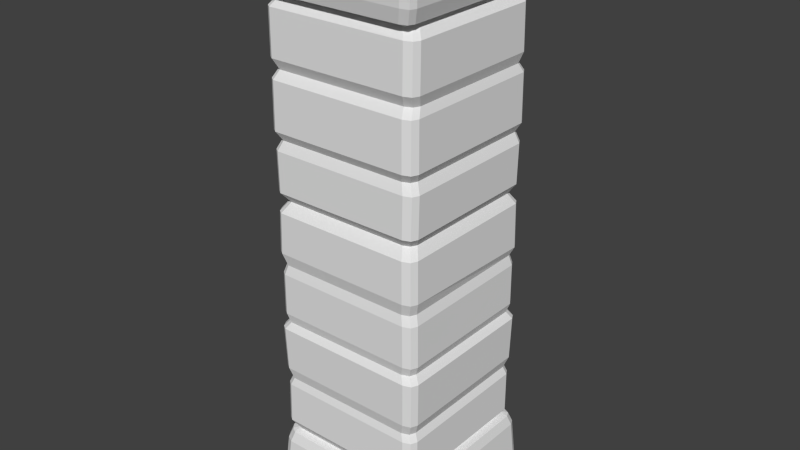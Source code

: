 # Source: column01.blend  (saved by Blender 2.70.0; exported with 4.5.12 LTS)
import bpy
from mathutils import Matrix  # noqa: F401  (used for matrix-valued properties, if any)

bpy.ops.wm.read_factory_settings(use_empty=True)
scene = bpy.context.scene
scene.name = 'Scene'

# ---- collections
col_collection_1 = bpy.data.collections.new('Collection 1'); scene.collection.children.link(col_collection_1)

# ---- materials (node trees are filled in below, after node groups)
mat_column01 = bpy.data.materials.new('column01')
mat_column01.alpha_threshold = 0.0
mat_column01.use_transparent_shadow = False
mat_column01.roughness = 0.5
mat_column01.specular_intensity = 0.0
mat_column01.line_color = (0.0, 0.0, 0.0, 1.0)

# ---- material node trees

# ---- world
world_world = bpy.data.worlds.new('World'); scene.world = world_world
world_world.color = (0.05088, 0.05088, 0.05088)
world_world.use_sun_shadow = False
world_world.sun_shadow_jitter_overblur = 0.0
world_world.cycles.sampling_method = 'MANUAL'
world_world.cycles.sample_map_resolution = 256

# ---- meshes
me_column01 = bpy.data.meshes.new('column01')
me_column01.from_pydata([(0.4744, -0.514, 2.7), (-0.4606, -0.509, 2.7), (0.4659, 0.4719, 2.7), (-0.461, 0.4755, 2.7), (0.499, -0.5343, 2.77), (-0.4745, -0.5293, 2.77), (0.4906, 0.4923, 2.77), (-0.4749, 0.4958, 2.77), (0.5173, -0.5536, 3.048), (-0.4927, -0.5486, 3.048), (0.5088, 0.5115, 3.048), (-0.4932, 0.5151, 3.048), (-0.4508, -0.4833, 0.347), (0.4713, -0.4894, 0.347), (-0.4649, 0.4957, 0.347), (0.4706, 0.4877, 0.347), (-0.475, -0.5054, -0.005713), (0.4893, -0.5116, -0.005714), (-0.4891, 0.5178, -0.005713), (0.4887, 0.5098, -0.005714), (-0.4707, -0.5042, 0.2927), (0.4912, -0.5104, 0.2927), (-0.4848, 0.5166, 0.2927), (0.4906, 0.5086, 0.2927), (-0.4958, -0.5273, 0.03808), (0.5101, -0.5334, 0.03808), (-0.5099, 0.5397, 0.03808), (0.5095, 0.5316, 0.03808), (-0.4173, -0.4403, 2.686), (0.4299, -0.4311, 2.686), (-0.4175, 0.4103, 2.686), (0.4274, 0.3984, 2.686), (-0.414, -0.4428, 0.3574), (0.4266, -0.4462, 0.3574), (-0.4142, 0.4011, 0.3574), (0.4241, 0.4018, 0.3574), (0.4551, 0.429, 2.34), (-0.4451, 0.4282, 2.34), (0.4576, -0.4549, 2.34), (-0.4449, -0.4515, 2.34), (-0.4372, 0.4403, 2.0), (0.4471, 0.4411, 2.0), (0.4497, -0.4615, 2.0), (-0.437, -0.458, 2.0), (-0.4218, 0.4174, 1.682), (0.4318, 0.4181, 1.682), (0.4343, -0.4382, 1.682), (-0.4216, -0.4347, 1.682), (-0.4429, 0.4359, 1.344), (0.4528, 0.4366, 1.344), (0.4553, -0.4693, 1.344), (-0.4427, -0.4659, 1.344), (-0.4421, 0.4351, 1.018), (0.452, 0.4358, 1.018), (0.4545, -0.4685, 1.018), (-0.4419, -0.4651, 1.018), (-0.4413, 0.4343, 0.6812), (0.4513, 0.435, 0.6812), (0.4538, -0.4678, 0.6812), (-0.4411, -0.4643, 0.6812), (0.4746, 0.4586, 2.296), (-0.4647, 0.4579, 2.296), (0.4772, -0.4913, 2.296), (-0.4645, -0.4879, 2.296), (-0.467, 0.4602, 2.047), (0.477, 0.4609, 2.047), (0.4795, -0.4936, 2.047), (-0.4668, -0.4902, 2.047), (-0.4688, -0.4833, 2.63), (0.4814, -0.4868, 2.63), (-0.469, 0.4346, 2.63), (0.4789, 0.4353, 2.63), (0.4781, 0.4447, 2.396), (-0.4681, 0.444, 2.396), (0.4806, -0.4895, 2.396), (-0.4679, -0.486, 2.396), (-0.4662, 0.4484, 1.947), (0.4762, 0.4491, 1.947), (0.4787, -0.485, 1.947), (-0.466, -0.4815, 1.947), (-0.4609, 0.449, 1.734), (0.4708, 0.4497, 1.734), (0.4733, -0.4856, 1.734), (-0.4607, -0.4821, 1.734), (-0.4613, 0.4545, 1.629), (0.4712, 0.4552, 1.629), (0.4738, -0.4879, 1.629), (-0.4611, -0.4844, 1.629), (-0.4695, 0.46, 1.387), (0.4743, 0.4607, 1.387), (0.4768, -0.4893, 1.41), (-0.4693, -0.4859, 1.41), (-0.4616, 0.4453, 1.292), (0.4715, 0.446, 1.292), (0.474, -0.4837, 1.292), (-0.4614, -0.4802, 1.292), (-0.4633, 0.4445, 1.069), (0.4732, 0.4452, 1.069), (0.4757, -0.4829, 1.069), (-0.463, -0.4794, 1.069), (-0.4748, 0.4597, 0.9798), (0.4847, 0.4604, 0.9798), (0.4872, -0.4931, 0.9798), (-0.4746, -0.4897, 0.9798), (-0.4671, 0.4563, 0.7427), (0.477, 0.4571, 0.7427), (0.4795, -0.4856, 0.7427), (-0.4669, -0.4821, 0.7427), (-0.4652, -0.4824, 0.4171), (0.4779, -0.4858, 0.4171), (-0.4654, 0.4424, 0.4171), (0.4753, 0.4431, 0.4171), (-0.4627, 0.4457, 0.6401), (0.4726, 0.4465, 0.6401), (0.4752, -0.4808, 0.6401), (-0.4625, -0.4774, 0.6401), (0.4012, 0.4188, 2.686), (0.3982, 0.4216, 0.3574), (0.426, 0.4487, 2.34), (0.4189, 0.4608, 2.0), (0.4051, 0.4379, 1.682), (0.4239, 0.4563, 1.344), (0.4232, 0.4555, 1.018), (0.4226, 0.4548, 0.6812), (0.4435, 0.4784, 2.296), (0.4456, 0.4807, 2.047), (0.4473, 0.4551, 2.63), (0.4466, 0.4645, 2.396), (0.4449, 0.4689, 1.947), (0.4401, 0.4695, 1.734), (0.4405, 0.4749, 1.629), (0.4429, 0.4804, 1.387), (0.4407, 0.4658, 1.292), (0.4422, 0.465, 1.069), (0.4525, 0.4802, 0.9798), (0.4456, 0.4768, 0.7427), (0.4441, 0.4629, 0.4171), (0.4417, 0.4662, 0.6401), (-0.3901, 0.4301, 2.686), (-0.3871, 0.4216, 0.3574), (-0.436, 0.4551, 2.63), (-0.4328, 0.4629, 0.4171), (-0.4147, 0.4487, 2.34), (-0.4077, 0.4608, 2.0), (-0.394, 0.4379, 1.682), (-0.4127, 0.4563, 1.344), (-0.412, 0.4555, 1.018), (-0.4113, 0.4548, 0.6812), (-0.4322, 0.4784, 2.296), (-0.4343, 0.4807, 2.047), (-0.4352, 0.4645, 2.396), (-0.4336, 0.4689, 1.947), (-0.4288, 0.4695, 1.734), (-0.4292, 0.4749, 1.629), (-0.4367, 0.4804, 1.387), (-0.4294, 0.4658, 1.292), (-0.4309, 0.465, 1.069), (-0.4412, 0.4802, 0.9798), (-0.4343, 0.4768, 0.7427), (-0.4304, 0.4662, 0.6401), (-0.438, 0.387, 2.686), (-0.4346, 0.3781, 0.3574), (-0.4656, 0.4035, 2.34), (-0.4577, 0.4147, 2.0), (-0.4423, 0.394, 1.682), (-0.4633, 0.41, 1.344), (-0.4626, 0.4093, 1.018), (-0.4618, 0.4086, 0.6812), (-0.4852, 0.4299, 2.296), (-0.4875, 0.432, 2.047), (-0.4894, 0.408, 2.63), (-0.4886, 0.4168, 2.396), (-0.4867, 0.4212, 1.947), (-0.4814, 0.4217, 1.734), (-0.4818, 0.4268, 1.629), (-0.49, 0.432, 1.388), (-0.482, 0.4183, 1.292), (-0.4837, 0.4176, 1.069), (-0.4953, 0.4315, 0.9798), (-0.4876, 0.4287, 0.7427), (-0.4859, 0.4154, 0.4171), (-0.4832, 0.4189, 0.6401), (-0.438, -0.4092, 2.686), (-0.4346, -0.4121, 0.3574), (-0.4894, -0.4484, 2.63), (-0.4859, -0.447, 0.4171), (-0.4656, -0.4187, 2.34), (-0.4577, -0.4242, 2.0), (-0.4423, -0.4036, 1.682), (-0.4633, -0.4318, 1.344), (-0.4626, -0.4311, 1.018), (-0.4618, -0.4305, 0.6812), (-0.4852, -0.4513, 2.296), (-0.4875, -0.4533, 2.047), (-0.4886, -0.4503, 2.396), (-0.4867, -0.4459, 1.947), (-0.4814, -0.4464, 1.734), (-0.4818, -0.4483, 1.629), (-0.49, -0.4493, 1.409), (-0.482, -0.4448, 1.292), (-0.4837, -0.4441, 1.069), (-0.4953, -0.4529, 0.9798), (-0.4876, -0.446, 0.7427), (-0.4832, -0.4421, 0.6401), (-0.3926, -0.4603, 2.686), (-0.3896, -0.4634, 0.3574), (-0.4174, -0.4722, 2.34), (-0.4103, -0.4787, 2.0), (-0.3965, -0.4554, 1.682), (-0.4154, -0.4865, 1.344), (-0.4146, -0.4857, 1.018), (-0.414, -0.485, 0.6812), (-0.435, -0.5085, 2.296), (-0.437, -0.5109, 2.047), (-0.4388, -0.504, 2.63), (-0.438, -0.5067, 2.396), (-0.4363, -0.5022, 1.947), (-0.4315, -0.5028, 1.734), (-0.4319, -0.5051, 1.629), (-0.4395, -0.5066, 1.41), (-0.4321, -0.5009, 1.292), (-0.4336, -0.5001, 1.069), (-0.444, -0.5104, 0.9798), (-0.4371, -0.5028, 0.7427), (-0.4356, -0.5031, 0.4171), (-0.4332, -0.4981, 0.6401), (0.3902, -0.4492, 2.686), (0.3873, -0.4634, 0.3574), (0.435, -0.504, 2.63), (0.432, -0.5031, 0.4171), (0.4143, -0.4722, 2.34), (0.4074, -0.4787, 2.0), (0.394, -0.4554, 1.682), (0.4123, -0.4865, 1.344), (0.4116, -0.4857, 1.018), (0.411, -0.485, 0.6812), (0.4314, -0.5085, 2.296), (0.4334, -0.5109, 2.047), (0.4343, -0.5067, 2.396), (0.4327, -0.5022, 1.947), (0.428, -0.5028, 1.734), (0.4284, -0.5051, 1.629), (0.4307, -0.5066, 1.41), (0.4286, -0.5009, 1.292), (0.4301, -0.5001, 1.069), (0.4401, -0.5104, 0.9798), (0.4334, -0.5028, 0.7427), (0.4296, -0.4981, 0.6401), (0.4472, -0.3984, 2.686), (0.4438, -0.4124, 0.3574), (0.4748, -0.419, 2.34), (0.4669, -0.4245, 2.0), (0.4515, -0.4039, 1.682), (0.4726, -0.4321, 1.344), (0.4718, -0.4314, 1.018), (0.471, -0.4308, 0.6812), (0.4944, -0.4516, 2.296), (0.4967, -0.4537, 2.047), (0.4986, -0.4487, 2.63), (0.4978, -0.4507, 2.396), (0.4959, -0.4462, 1.947), (0.4906, -0.4467, 1.734), (0.491, -0.4486, 1.629), (0.494, -0.4496, 1.409), (0.4912, -0.4452, 1.292), (0.4929, -0.4444, 1.069), (0.5045, -0.4532, 0.9798), (0.4968, -0.4463, 0.7427), (0.4951, -0.4473, 0.4171), (0.4924, -0.4424, 0.6401), (0.4472, 0.3709, 2.686), (0.4438, 0.3734, 0.3574), (0.4986, 0.4028, 2.63), (0.4951, 0.4102, 0.4171), (0.4748, 0.3985, 2.34), (0.4669, 0.4096, 2.0), (0.4515, 0.3892, 1.682), (0.4726, 0.405, 1.344), (0.4718, 0.4043, 1.018), (0.471, 0.4036, 0.6812), (0.4944, 0.4246, 2.296), (0.4967, 0.4267, 2.047), (0.4978, 0.4116, 2.396), (0.4959, 0.416, 1.947), (0.4906, 0.4165, 1.734), (0.491, 0.4215, 1.629), (0.494, 0.4267, 1.388), (0.4912, 0.4131, 1.292), (0.4929, 0.4124, 1.069), (0.5045, 0.4262, 0.9798), (0.4968, 0.4234, 0.7427), (0.4924, 0.4137, 0.6401), (0.4876, -0.4786, 2.7), (-0.479, -0.4786, 2.7), (0.5123, -0.497, 2.77), (-0.4929, -0.497, 2.77), (0.5306, -0.5145, 3.048), (-0.5112, -0.5145, 3.048), (-0.479, 0.4405, 2.7), (-0.4929, 0.4588, 2.77), (-0.5112, 0.4761, 3.048), (0.4876, 0.4405, 2.7), (0.5123, 0.4588, 2.77), (0.5306, 0.4761, 3.048), (0.4261, -0.5267, 2.7), (0.4261, 0.4928, 2.7), (0.4483, -0.5471, 2.77), (0.4483, 0.5132, 2.77), (0.4642, -0.5663, 3.048), (0.4642, 0.5324, 3.048), (0.4261, -0.4786, 2.682), (0.4261, 0.4405, 2.682), (-0.404, -0.5267, 2.7), (-0.4149, -0.5471, 2.77), (-0.4303, -0.5663, 3.048), (-0.404, 0.4928, 2.7), (-0.4149, 0.5132, 2.77), (-0.4303, 0.5324, 3.048), (-0.404, -0.4786, 2.682), (-0.404, 0.4405, 2.682), (0.4312, -0.5069, 0.347), (0.4312, 0.5057, 0.347), (0.4466, -0.529, -0.005713), (0.4466, 0.5279, -0.005713), (0.4487, -0.5278, 0.2927), (0.4487, 0.5267, 0.2927), (0.4649, -0.5509, 0.03808), (0.4649, 0.5497, 0.03808), (-0.4119, 0.5057, 0.347), (-0.4333, 0.5279, -0.005714), (-0.4292, 0.5267, 0.2927), (-0.4513, 0.5497, 0.03808), (-0.4119, -0.5069, 0.347), (-0.4333, -0.529, -0.005714), (-0.4292, -0.5278, 0.2927), (-0.4513, -0.5509, 0.03808), (-0.4754, 0.4518, 0.347), (0.4894, 0.4518, 0.347), (-0.4995, 0.4716, -0.005713), (0.5075, 0.4716, -0.005714), (-0.4953, 0.4705, 0.2927), (0.5094, 0.4705, 0.2927), (-0.5203, 0.4911, 0.03808), (0.5283, 0.4911, 0.03808), (0.4312, 0.4518, 0.3612), (-0.4119, 0.4518, 0.3612), (-0.4754, -0.4484, 0.347), (-0.4995, -0.468, -0.005713), (-0.4953, -0.4669, 0.2927), (-0.5203, -0.4873, 0.03808), (0.4894, -0.4484, 0.347), (0.5075, -0.468, -0.005714), (0.5094, -0.4669, 0.2927), (0.5283, -0.4873, 0.03808), (0.4312, -0.4484, 0.3612), (-0.4119, -0.4484, 0.3612)], [], [(319, 298, 3, 315), (307, 309, 10, 6), (299, 300, 11, 7), (313, 314, 9, 5), (294, 296, 8, 4), (305, 307, 6, 2), (298, 299, 7, 3), (312, 313, 5, 1), (292, 294, 4, 0), (344, 337, 15, 321), (338, 342, 26, 18), (333, 335, 24, 16), (351, 353, 25, 17), (323, 327, 27, 19), (330, 331, 26, 22), (341, 343, 27, 23), (324, 326, 25, 21), (348, 349, 24, 20), (328, 330, 22, 14), (337, 341, 23, 15), (320, 324, 21, 13), (346, 348, 20, 12), (147, 159, 112, 56), (279, 291, 113, 57), (235, 247, 114, 58), (191, 203, 115, 59), (118, 127, 72, 36), (250, 259, 74, 38), (206, 215, 75, 39), (162, 171, 73, 37), (119, 125, 65, 41), (251, 257, 66, 42), (207, 213, 67, 43), (163, 169, 64, 40), (120, 129, 81, 45), (252, 261, 82, 46), (208, 217, 83, 47), (164, 173, 80, 44), (121, 131, 89, 49), (253, 263, 90, 50), (209, 219, 91, 51), (165, 175, 88, 48), (122, 133, 97, 53), (254, 265, 98, 54), (210, 221, 99, 55), (166, 177, 96, 52), (123, 135, 105, 57), (255, 267, 106, 58), (211, 223, 107, 59), (167, 179, 104, 56), (148, 149, 64, 61), (280, 281, 65, 60), (236, 237, 66, 62), (192, 193, 67, 63), (186, 192, 63, 39), (230, 236, 62, 38), (274, 280, 60, 36), (142, 148, 61, 37), (140, 150, 73, 70), (272, 282, 72, 71), (228, 238, 74, 69), (184, 194, 75, 68), (138, 140, 70, 30), (270, 272, 71, 31), (226, 228, 69, 29), (182, 184, 68, 28), (151, 152, 80, 76), (283, 284, 81, 77), (239, 240, 82, 78), (195, 196, 83, 79), (187, 195, 79, 43), (231, 239, 78, 42), (275, 283, 77, 41), (143, 151, 76, 40), (153, 154, 88, 84), (285, 286, 89, 85), (241, 242, 90, 86), (197, 198, 91, 87), (188, 197, 87, 47), (232, 241, 86, 46), (276, 285, 85, 45), (144, 153, 84, 44), (155, 156, 96, 92), (287, 288, 97, 93), (243, 244, 98, 94), (199, 200, 99, 95), (189, 199, 95, 51), (233, 243, 94, 50), (277, 287, 93, 49), (145, 155, 92, 48), (157, 158, 104, 100), (289, 290, 105, 101), (245, 246, 106, 102), (201, 202, 107, 103), (190, 201, 103, 55), (234, 245, 102, 54), (278, 289, 101, 53), (146, 157, 100, 52), (159, 141, 110, 112), (291, 273, 111, 113), (247, 229, 109, 114), (203, 185, 108, 115), (117, 136, 111, 35), (249, 268, 109, 33), (205, 224, 108, 32), (161, 180, 110, 34), (57, 113, 137, 123), (142, 150, 127, 118), (143, 149, 125, 119), (144, 152, 129, 120), (145, 154, 131, 121), (146, 156, 133, 122), (147, 158, 135, 123), (60, 65, 125, 124), (36, 60, 124, 118), (71, 72, 127, 126), (31, 71, 126, 116), (77, 81, 129, 128), (41, 77, 128, 119), (85, 89, 131, 130), (45, 85, 130, 120), (93, 97, 133, 132), (49, 93, 132, 121), (101, 105, 135, 134), (53, 101, 134, 122), (113, 111, 136, 137), (139, 141, 136, 117), (123, 137, 159, 147), (124, 125, 149, 148), (118, 124, 148, 142), (126, 127, 150, 140), (116, 126, 140, 138), (128, 129, 152, 151), (119, 128, 151, 143), (130, 131, 154, 153), (120, 130, 153, 144), (132, 133, 156, 155), (121, 132, 155, 145), (134, 135, 158, 157), (122, 134, 157, 146), (137, 136, 141, 159), (37, 73, 150, 142), (40, 64, 149, 143), (44, 80, 152, 144), (48, 88, 154, 145), (52, 96, 156, 146), (56, 104, 158, 147), (34, 110, 141, 139), (56, 112, 181, 167), (186, 194, 171, 162), (187, 193, 169, 163), (188, 196, 173, 164), (189, 198, 175, 165), (190, 200, 177, 166), (191, 202, 179, 167), (61, 64, 169, 168), (37, 61, 168, 162), (70, 73, 171, 170), (30, 70, 170, 160), (76, 80, 173, 172), (40, 76, 172, 163), (84, 88, 175, 174), (44, 84, 174, 164), (92, 96, 177, 176), (48, 92, 176, 165), (100, 104, 179, 178), (52, 100, 178, 166), (112, 110, 180, 181), (183, 185, 180, 161), (167, 181, 203, 191), (168, 169, 193, 192), (162, 168, 192, 186), (170, 171, 194, 184), (160, 170, 184, 182), (172, 173, 196, 195), (163, 172, 195, 187), (174, 175, 198, 197), (164, 174, 197, 188), (176, 177, 200, 199), (165, 176, 199, 189), (178, 179, 202, 201), (166, 178, 201, 190), (181, 180, 185, 203), (39, 75, 194, 186), (43, 67, 193, 187), (47, 83, 196, 188), (51, 91, 198, 189), (55, 99, 200, 190), (59, 107, 202, 191), (32, 108, 185, 183), (59, 115, 225, 211), (230, 238, 215, 206), (231, 237, 213, 207), (232, 240, 217, 208), (233, 242, 219, 209), (234, 244, 221, 210), (235, 246, 223, 211), (63, 67, 213, 212), (39, 63, 212, 206), (68, 75, 215, 214), (28, 68, 214, 204), (79, 83, 217, 216), (43, 79, 216, 207), (87, 91, 219, 218), (47, 87, 218, 208), (95, 99, 221, 220), (51, 95, 220, 209), (103, 107, 223, 222), (55, 103, 222, 210), (115, 108, 224, 225), (227, 229, 224, 205), (211, 225, 247, 235), (212, 213, 237, 236), (206, 212, 236, 230), (214, 215, 238, 228), (204, 214, 228, 226), (216, 217, 240, 239), (207, 216, 239, 231), (218, 219, 242, 241), (208, 218, 241, 232), (220, 221, 244, 243), (209, 220, 243, 233), (222, 223, 246, 245), (210, 222, 245, 234), (225, 224, 229, 247), (38, 74, 238, 230), (42, 66, 237, 231), (46, 82, 240, 232), (50, 90, 242, 233), (54, 98, 244, 234), (58, 106, 246, 235), (33, 109, 229, 227), (58, 114, 269, 255), (274, 282, 259, 250), (275, 281, 257, 251), (276, 284, 261, 252), (277, 286, 263, 253), (278, 288, 265, 254), (279, 290, 267, 255), (62, 66, 257, 256), (38, 62, 256, 250), (69, 74, 259, 258), (29, 69, 258, 248), (78, 82, 261, 260), (42, 78, 260, 251), (86, 90, 263, 262), (46, 86, 262, 252), (94, 98, 265, 264), (50, 94, 264, 253), (102, 106, 267, 266), (54, 102, 266, 254), (114, 109, 268, 269), (271, 273, 268, 249), (255, 269, 291, 279), (256, 257, 281, 280), (250, 256, 280, 274), (258, 259, 282, 272), (248, 258, 272, 270), (260, 261, 284, 283), (251, 260, 283, 275), (262, 263, 286, 285), (252, 262, 285, 276), (264, 265, 288, 287), (253, 264, 287, 277), (266, 267, 290, 289), (254, 266, 289, 278), (269, 268, 273, 291), (36, 72, 282, 274), (41, 65, 281, 275), (45, 81, 284, 276), (49, 89, 286, 277), (53, 97, 288, 278), (57, 105, 290, 279), (35, 111, 273, 271), (312, 1, 293, 318), (5, 9, 297, 295), (302, 303, 296, 294), (1, 5, 295, 293), (301, 302, 294, 292), (318, 293, 298, 319), (295, 297, 300, 299), (293, 295, 299, 298), (6, 10, 303, 302), (2, 6, 302, 301), (301, 311, 305, 2), (316, 317, 309, 307), (4, 8, 308, 306), (315, 316, 307, 305), (0, 4, 306, 304), (0, 304, 310, 292), (292, 310, 311, 301), (311, 319, 315, 305), (306, 308, 314, 313), (304, 306, 313, 312), (304, 312, 318, 310), (310, 318, 319, 311), (7, 11, 317, 316), (3, 7, 316, 315), (345, 344, 321, 328), (17, 25, 326, 322), (329, 331, 327, 323), (23, 27, 327, 325), (334, 335, 326, 324), (15, 23, 325, 321), (332, 334, 324, 320), (322, 326, 335, 333), (325, 327, 331, 330), (321, 325, 330, 328), (336, 345, 328, 14), (18, 26, 331, 329), (20, 24, 335, 334), (12, 20, 334, 332), (354, 350, 337, 344), (347, 349, 342, 338), (19, 27, 343, 339), (352, 353, 343, 341), (22, 26, 342, 340), (350, 352, 341, 337), (14, 22, 340, 336), (355, 354, 344, 345), (346, 355, 345, 336), (339, 343, 353, 351), (340, 342, 349, 348), (336, 340, 348, 346), (320, 13, 350, 354), (16, 24, 349, 347), (21, 25, 353, 352), (13, 21, 352, 350), (332, 320, 354, 355), (12, 332, 355, 346)])
_uv = me_column01.uv_layers.new(name='UVMap')
_uv.uv.foreach_set('vector', [0.026, 0.4807, 0.008248, 0.4807, 0.01253, 0.4724, 0.02605, 0.4683, 0.3206, 0.7406, 0.2603, 0.7375, 0.2604, 0.7269, 0.3207, 0.7306, 0.9432, 0.5667, 0.8877, 0.5624, 0.8878, 0.5536, 0.9434, 0.5584, 0.2214, 0.7458, 0.1678, 0.7418, 0.168, 0.7279, 0.2215, 0.7326, 0.7946, 0.7948, 0.8511, 0.799, 0.8512, 0.8083, 0.8004, 0.803, 0.3332, 0.7459, 0.3173, 0.7406, 0.3173, 0.7306, 0.3333, 0.7365, 0.9592, 0.5713, 0.9432, 0.5667, 0.9434, 0.5584, 0.9593, 0.5635, 0.2374, 0.7491, 0.2214, 0.7458, 0.2215, 0.7326, 0.2375, 0.7366, 0.7846, 0.7897, 0.8003, 0.7941, 0.8004, 0.803, 0.7847, 0.7981, 0.2679, 0.4811, 0.254, 0.4811, 0.2585, 0.4726, 0.2678, 0.4683, 0.7298, 0.5696, 0.7197, 0.5645, 0.7198, 0.5532, 0.7299, 0.5589, 0.0881, 0.7424, 0.07801, 0.7373, 0.07817, 0.7279, 0.08826, 0.7336, 0.5532, 0.7916, 0.5629, 0.7963, 0.5631, 0.8072, 0.5533, 0.802, 0.4828, 0.7411, 0.4728, 0.7368, 0.4729, 0.7262, 0.4829, 0.7312, 0.4151, 0.9489, 0.4728, 0.9541, 0.4729, 0.968, 0.4152, 0.9621, 0.6208, 0.5678, 0.5629, 0.5629, 0.5631, 0.5532, 0.621, 0.5587, 0.02045, 0.9489, 0.07805, 0.9515, 0.07818, 0.9627, 0.02057, 0.9596, 0.662, 0.7925, 0.7195, 0.7965, 0.7198, 0.8066, 0.6623, 0.802, 0.4029, 0.9448, 0.4151, 0.9489, 0.4152, 0.9621, 0.4029, 0.9574, 0.6333, 0.5722, 0.6208, 0.5678, 0.621, 0.5587, 0.6334, 0.5637, 0.008285, 0.9457, 0.02045, 0.9489, 0.02057, 0.9596, 0.008408, 0.9558, 0.6499, 0.7886, 0.662, 0.7925, 0.6623, 0.802, 0.6501, 0.7975, 0.08184, 0.02266, 0.07255, 0.01834, 0.07248, 0.01099, 0.08177, 0.01583, 0.4631, 0.4393, 0.4726, 0.4415, 0.4725, 0.4487, 0.463, 0.4462, 0.7511, 0.08222, 0.7548, 0.07299, 0.7656, 0.0729, 0.7613, 0.08213, 0.7974, 0.4626, 0.7953, 0.4717, 0.7871, 0.4719, 0.7895, 0.4628, 0.4582, 0.2126, 0.4711, 0.2172, 0.471, 0.2244, 0.4581, 0.2191, 0.08698, 0.2588, 0.0743, 0.2518, 0.07418, 0.2434, 0.08686, 0.251, 0.5675, 0.458, 0.5616, 0.471, 0.5557, 0.4709, 0.5621, 0.4578, 0.9794, 0.08732, 0.9828, 0.07429, 0.9883, 0.0745, 0.9843, 0.08752, 0.3812, 0.211, 0.3918, 0.2171, 0.3917, 0.2242, 0.3811, 0.2174, 0.1639, 0.2577, 0.1536, 0.2512, 0.1535, 0.2425, 0.1638, 0.2496, 0.1129, 0.7881, 0.1129, 0.7973, 0.1048, 0.7982, 0.1053, 0.7885, 0.9816, 0.1644, 0.9861, 0.1536, 0.9918, 0.1538, 0.9867, 0.1646, 0.7542, 0.7267, 0.7542, 0.7373, 0.7464, 0.7398, 0.747, 0.7285, 0.5081, 0.54, 0.5081, 0.553, 0.4994, 0.5565, 0.5001, 0.5427, 0.76, 0.6217, 0.747, 0.622, 0.7464, 0.614, 0.76, 0.6144, 0.7478, 0.795, 0.7471, 0.7844, 0.7547, 0.7843, 0.7547, 0.7955, 0.2322, 0.2122, 0.242, 0.2165, 0.242, 0.2236, 0.2321, 0.2187, 0.3129, 0.256, 0.2983, 0.2521, 0.2978, 0.2435, 0.3128, 0.2479, 0.5667, 0.2321, 0.5606, 0.2473, 0.5547, 0.2472, 0.5614, 0.232, 0.1129, 0.8148, 0.1129, 0.8224, 0.1052, 0.8226, 0.1055, 0.8147, 0.1584, 0.212, 0.1699, 0.2163, 0.1699, 0.2233, 0.1583, 0.2185, 0.3867, 0.2562, 0.3753, 0.2533, 0.3752, 0.2449, 0.3865, 0.2481, 0.5667, 0.1583, 0.562, 0.1699, 0.5562, 0.1698, 0.5614, 0.1582, 0.9805, 0.387, 0.9828, 0.3753, 0.9882, 0.3755, 0.9856, 0.3872, 0.08188, 0.2119, 0.09589, 0.2171, 0.09583, 0.2242, 0.08181, 0.2184, 0.4631, 0.2564, 0.4494, 0.2529, 0.4493, 0.2443, 0.463, 0.2483, 0.5667, 0.08183, 0.5609, 0.09587, 0.555, 0.09573, 0.5614, 0.08169, 0.9803, 0.4634, 0.9853, 0.4493, 0.9908, 0.4495, 0.9854, 0.4636, 0.4484, 0.01785, 0.3918, 0.0174, 0.3917, 0.009941, 0.4483, 0.01045, 0.09698, 0.4437, 0.1536, 0.4442, 0.1535, 0.4518, 0.09684, 0.4512, 0.7558, 0.4487, 0.756, 0.3921, 0.767, 0.3921, 0.7667, 0.4486, 0.7935, 0.09617, 0.7931, 0.1527, 0.7846, 0.1529, 0.785, 0.09631, 0.8001, 0.08651, 0.7935, 0.09617, 0.785, 0.09631, 0.7925, 0.08666, 0.7534, 0.4584, 0.7558, 0.4487, 0.7667, 0.4486, 0.7637, 0.4583, 0.08698, 0.4381, 0.09698, 0.4437, 0.09684, 0.4512, 0.08684, 0.4448, 0.4582, 0.02178, 0.4484, 0.01785, 0.4483, 0.01045, 0.4581, 0.01486, 0.5239, 0.01695, 0.471, 0.01714, 0.471, 0.009653, 0.5239, 0.009445, 0.0214, 0.4389, 0.0743, 0.4409, 0.07416, 0.4482, 0.02125, 0.4461, 0.7571, 0.5243, 0.7566, 0.4714, 0.7676, 0.4713, 0.7681, 0.5242, 0.7943, 0.02054, 0.7938, 0.07344, 0.7855, 0.07359, 0.7861, 0.02068, 0.5367, 0.02734, 0.5239, 0.01695, 0.5239, 0.009445, 0.5366, 0.0211, 0.5, 0.7299, 0.5137, 0.7296, 0.5137, 0.738, 0.4994, 0.7374, 0.5098, 0.4683, 0.5098, 0.4841, 0.4994, 0.488, 0.5004, 0.4711, 0.5336, 0.6345, 0.5336, 0.649, 0.5246, 0.6497, 0.5253, 0.6348, 0.369, 0.01755, 0.3208, 0.01865, 0.3208, 0.01134, 0.3689, 0.01011, 0.1763, 0.4419, 0.2244, 0.442, 0.2243, 0.4493, 0.1762, 0.4492, 0.7562, 0.3694, 0.755, 0.3212, 0.7657, 0.3211, 0.7671, 0.3693, 0.7947, 0.1754, 0.7944, 0.2236, 0.7861, 0.2238, 0.7864, 0.1756, 0.7987, 0.1635, 0.7947, 0.1754, 0.7864, 0.1756, 0.7908, 0.1637, 0.7514, 0.3814, 0.7562, 0.3694, 0.7671, 0.3693, 0.7615, 0.3813, 0.1639, 0.4405, 0.1763, 0.4419, 0.1762, 0.4492, 0.1638, 0.4475, 0.3812, 0.02342, 0.369, 0.01755, 0.3689, 0.01011, 0.3811, 0.01669, 0.297, 0.01857, 0.242, 0.01687, 0.2419, 0.00942, 0.2969, 0.01125, 0.2483, 0.4431, 0.303, 0.4443, 0.3032, 0.4518, 0.2481, 0.4505, 0.7549, 0.2974, 0.7552, 0.2477, 0.7662, 0.2477, 0.7657, 0.2973, 0.794, 0.2475, 0.794, 0.2974, 0.7855, 0.2972, 0.7856, 0.2476, 0.5334, 0.5702, 0.5334, 0.5834, 0.5246, 0.5861, 0.5254, 0.5721, 0.5352, 0.5045, 0.5352, 0.5179, 0.5246, 0.5209, 0.5256, 0.5068, 0.7531, 0.671, 0.7536, 0.6766, 0.7483, 0.6766, 0.7485, 0.6714, 0.7548, 0.5532, 0.7548, 0.5646, 0.7464, 0.5665, 0.7471, 0.5544, 0.2205, 0.01854, 0.1699, 0.01821, 0.1698, 0.01084, 0.2204, 0.01121, 0.3247, 0.4413, 0.3753, 0.4412, 0.3752, 0.4484, 0.3246, 0.4486, 0.7549, 0.2209, 0.7551, 0.1703, 0.7659, 0.1702, 0.7657, 0.2208, 0.7948, 0.3239, 0.7949, 0.3744, 0.7867, 0.3746, 0.7865, 0.3241, 0.7971, 0.3124, 0.7948, 0.3239, 0.7865, 0.3241, 0.7892, 0.3126, 0.7518, 0.2325, 0.7549, 0.2209, 0.7657, 0.2208, 0.7621, 0.2324, 0.3129, 0.4395, 0.3247, 0.4413, 0.3246, 0.4486, 0.3128, 0.4465, 0.2321, 0.02231, 0.2205, 0.01854, 0.2204, 0.01121, 0.2321, 0.01544, 0.1497, 0.0159, 0.09585, 0.01746, 0.09578, 0.01, 0.1496, 0.008248, 0.3957, 0.4442, 0.4494, 0.4436, 0.4492, 0.451, 0.3955, 0.4517, 0.7569, 0.1501, 0.7555, 0.09628, 0.7665, 0.0962, 0.7681, 0.15, 0.7933, 0.3946, 0.7946, 0.4484, 0.7862, 0.4486, 0.7848, 0.3948, 0.1416, 0.7955, 0.1329, 0.7954, 0.1325, 0.7861, 0.1416, 0.7867, 0.7515, 0.1587, 0.7569, 0.1501, 0.7681, 0.15, 0.7617, 0.1586, 0.3803, 0.7998, 0.3803, 0.8087, 0.3715, 0.809, 0.372, 0.7998, 0.7547, 0.7563, 0.7547, 0.7648, 0.7464, 0.7679, 0.7469, 0.7587, 0.07255, 0.01834, 0.02194, 0.01781, 0.02187, 0.01039, 0.07248, 0.01099, 0.4726, 0.4415, 0.5232, 0.4407, 0.5231, 0.448, 0.4725, 0.4487, 0.7548, 0.07299, 0.755, 0.02244, 0.7659, 0.02235, 0.7656, 0.0729, 0.7953, 0.4717, 0.7943, 0.5223, 0.7861, 0.5224, 0.7871, 0.4719, 0.5073, 0.6056, 0.5073, 0.6196, 0.4994, 0.6221, 0.5002, 0.6073, 0.5338, 0.6026, 0.5338, 0.6167, 0.5246, 0.618, 0.5255, 0.6034, 0.1126, 0.7279, 0.1126, 0.7414, 0.1048, 0.7435, 0.1055, 0.7292, 0.1348, 0.7419, 0.1341, 0.7279, 0.1416, 0.7279, 0.1416, 0.7425, 0.08181, 0.2184, 0.07252, 0.2232, 0.07259, 0.2162, 0.08188, 0.2119, 0.4582, 0.02178, 0.471, 0.01714, 0.4711, 0.2172, 0.4582, 0.2126, 0.3812, 0.02342, 0.3918, 0.0174, 0.3918, 0.2171, 0.3812, 0.211, 0.309, 0.02652, 0.3208, 0.01865, 0.3209, 0.2158, 0.309, 0.2078, 0.2321, 0.02231, 0.242, 0.01687, 0.242, 0.2165, 0.2322, 0.2122, 0.1584, 0.02248, 0.1699, 0.01821, 0.1699, 0.2163, 0.1584, 0.212, 0.08184, 0.02266, 0.09585, 0.01746, 0.09589, 0.2171, 0.08188, 0.2119, 0.4484, 0.2236, 0.3917, 0.2242, 0.3918, 0.2171, 0.4484, 0.2166, 0.4581, 0.2191, 0.4484, 0.2236, 0.4484, 0.2166, 0.4582, 0.2126, 0.5239, 0.2245, 0.471, 0.2244, 0.4711, 0.2172, 0.524, 0.2174, 0.5, 0.6855, 0.4994, 0.6712, 0.5072, 0.6743, 0.5072, 0.6875, 0.369, 0.224, 0.3208, 0.2228, 0.3209, 0.2158, 0.3691, 0.2169, 0.3811, 0.2174, 0.369, 0.224, 0.3691, 0.2169, 0.3812, 0.211, 0.297, 0.2229, 0.242, 0.2236, 0.242, 0.2165, 0.297, 0.2159, 0.747, 0.6507, 0.7464, 0.6385, 0.7544, 0.6404, 0.7544, 0.6519, 0.2205, 0.2229, 0.1699, 0.2233, 0.1699, 0.2163, 0.2205, 0.216, 0.2321, 0.2187, 0.2205, 0.2229, 0.2205, 0.216, 0.2322, 0.2122, 0.1496, 0.226, 0.09583, 0.2242, 0.09589, 0.2171, 0.1497, 0.2187, 0.1052, 0.7692, 0.1048, 0.76, 0.1127, 0.763, 0.1127, 0.7716, 0.07252, 0.2232, 0.02192, 0.2239, 0.02198, 0.2168, 0.07259, 0.2162, 0.008248, 0.02815, 0.02194, 0.01781, 0.02198, 0.2168, 0.008284, 0.2063, 0.08188, 0.2119, 0.07259, 0.2162, 0.07255, 0.01834, 0.08184, 0.02266, 0.4484, 0.2166, 0.3918, 0.2171, 0.3918, 0.0174, 0.4484, 0.01785, 0.4582, 0.2126, 0.4484, 0.2166, 0.4484, 0.01785, 0.4582, 0.02178, 0.524, 0.2174, 0.4711, 0.2172, 0.471, 0.01714, 0.5239, 0.01695, 0.5367, 0.2069, 0.524, 0.2174, 0.5239, 0.01695, 0.5367, 0.02734, 0.3691, 0.2169, 0.3209, 0.2158, 0.3208, 0.01865, 0.369, 0.01755, 0.3812, 0.211, 0.3691, 0.2169, 0.369, 0.01755, 0.3812, 0.02342, 0.297, 0.2159, 0.242, 0.2165, 0.242, 0.01687, 0.297, 0.01857, 0.309, 0.2078, 0.297, 0.2159, 0.297, 0.01857, 0.309, 0.02652, 0.2205, 0.216, 0.1699, 0.2163, 0.1699, 0.01821, 0.2205, 0.01854, 0.2322, 0.2122, 0.2205, 0.216, 0.2205, 0.01854, 0.2321, 0.02231, 0.1497, 0.2187, 0.09589, 0.2171, 0.09585, 0.01746, 0.1497, 0.0159, 0.1584, 0.212, 0.1497, 0.2187, 0.1497, 0.0159, 0.1584, 0.02248, 0.07259, 0.2162, 0.02198, 0.2168, 0.02194, 0.01781, 0.07255, 0.01834, 0.4581, 0.01486, 0.471, 0.009653, 0.471, 0.01714, 0.4582, 0.02178, 0.3811, 0.01669, 0.3917, 0.009941, 0.3918, 0.0174, 0.3812, 0.02342, 0.747, 0.7084, 0.7464, 0.6974, 0.7546, 0.6998, 0.7546, 0.7102, 0.2321, 0.01544, 0.2419, 0.00942, 0.242, 0.01687, 0.2321, 0.02231, 0.1583, 0.01564, 0.1698, 0.01084, 0.1699, 0.01821, 0.1584, 0.02248, 0.08177, 0.01583, 0.09578, 0.01, 0.09585, 0.01746, 0.08184, 0.02266, 0.5003, 0.5875, 0.4994, 0.573, 0.5077, 0.5755, 0.5077, 0.5891, 0.9854, 0.4636, 0.9884, 0.4728, 0.983, 0.4726, 0.9803, 0.4634, 0.8001, 0.08651, 0.7938, 0.07344, 0.9828, 0.07429, 0.9794, 0.08732, 0.7987, 0.1635, 0.7931, 0.1527, 0.9861, 0.1536, 0.9816, 0.1644, 0.8028, 0.2358, 0.7944, 0.2236, 0.9837, 0.2245, 0.9767, 0.2366, 0.7971, 0.3124, 0.794, 0.2974, 0.9861, 0.303, 0.9807, 0.3132, 0.7973, 0.3862, 0.7949, 0.3744, 0.9828, 0.3753, 0.9805, 0.387, 0.7974, 0.4626, 0.7946, 0.4484, 0.9853, 0.4493, 0.9803, 0.4634, 0.9912, 0.09724, 0.9918, 0.1538, 0.9861, 0.1536, 0.9856, 0.09703, 0.1329, 0.8199, 0.1325, 0.812, 0.1399, 0.8141, 0.1399, 0.8214, 0.9863, 0.02158, 0.9883, 0.0745, 0.9828, 0.07429, 0.981, 0.02138, 0.7536, 0.583, 0.7536, 0.5957, 0.7464, 0.5975, 0.747, 0.5851, 0.9892, 0.1765, 0.9891, 0.2247, 0.9837, 0.2245, 0.9837, 0.1763, 0.9867, 0.1646, 0.9892, 0.1765, 0.9837, 0.1763, 0.9816, 0.1644, 0.9903, 0.2486, 0.9917, 0.3035, 0.9861, 0.303, 0.9848, 0.2484, 0.3836, 0.7833, 0.3715, 0.7833, 0.3721, 0.7757, 0.3836, 0.7764, 0.9883, 0.325, 0.9882, 0.3755, 0.9828, 0.3753, 0.9829, 0.3248, 0.9858, 0.3134, 0.9883, 0.325, 0.9829, 0.3248, 0.9807, 0.3132, 0.9918, 0.3957, 0.9908, 0.4495, 0.9853, 0.4493, 0.9861, 0.3955, 0.7547, 0.812, 0.7547, 0.8211, 0.747, 0.8212, 0.7474, 0.8124, 0.9884, 0.4728, 0.9877, 0.5233, 0.9823, 0.5231, 0.983, 0.4726, 0.8007, 0.5363, 0.7943, 0.5223, 0.9823, 0.5231, 0.9729, 0.5371, 0.9803, 0.4634, 0.983, 0.4726, 0.7953, 0.4717, 0.7974, 0.4626, 0.9856, 0.09703, 0.9861, 0.1536, 0.7931, 0.1527, 0.7935, 0.09617, 0.9794, 0.08732, 0.9856, 0.09703, 0.7935, 0.09617, 0.8001, 0.08651, 0.981, 0.02138, 0.9828, 0.07429, 0.7938, 0.07344, 0.7943, 0.02054, 0.9751, 0.00903, 0.981, 0.02138, 0.7943, 0.02054, 0.8016, 0.008248, 0.9837, 0.1763, 0.9837, 0.2245, 0.7944, 0.2236, 0.7947, 0.1754, 0.9816, 0.1644, 0.9837, 0.1763, 0.7947, 0.1754, 0.7987, 0.1635, 0.9848, 0.2484, 0.9861, 0.303, 0.794, 0.2974, 0.794, 0.2475, 0.9767, 0.2366, 0.9848, 0.2484, 0.794, 0.2475, 0.8028, 0.2358, 0.9829, 0.3248, 0.9828, 0.3753, 0.7949, 0.3744, 0.7948, 0.3239, 0.9807, 0.3132, 0.9829, 0.3248, 0.7948, 0.3239, 0.7971, 0.3124, 0.9861, 0.3955, 0.9853, 0.4493, 0.7946, 0.4484, 0.7933, 0.3946, 0.9805, 0.387, 0.9861, 0.3955, 0.7933, 0.3946, 0.7973, 0.3862, 0.983, 0.4726, 0.9823, 0.5231, 0.7943, 0.5223, 0.7953, 0.4717, 0.7925, 0.08666, 0.7855, 0.07359, 0.7938, 0.07344, 0.8001, 0.08651, 0.7908, 0.1637, 0.7846, 0.1529, 0.7931, 0.1527, 0.7987, 0.1635, 0.5253, 0.6798, 0.5246, 0.6662, 0.5334, 0.6688, 0.5334, 0.6816, 0.7892, 0.3126, 0.7855, 0.2972, 0.794, 0.2974, 0.7971, 0.3124, 0.7894, 0.3863, 0.7867, 0.3746, 0.7949, 0.3744, 0.7973, 0.3862, 0.7895, 0.4628, 0.7862, 0.4486, 0.7946, 0.4484, 0.7974, 0.4626, 0.5138, 0.7125, 0.4994, 0.7131, 0.5, 0.704, 0.5138, 0.7043, 0.5614, 0.08169, 0.5561, 0.07244, 0.5619, 0.07258, 0.5667, 0.08183, 0.7534, 0.4584, 0.7566, 0.4714, 0.5616, 0.471, 0.5675, 0.458, 0.7514, 0.3814, 0.756, 0.3921, 0.5614, 0.3917, 0.5686, 0.381, 0.7491, 0.3091, 0.755, 0.3212, 0.5628, 0.3208, 0.5723, 0.3088, 0.7518, 0.2325, 0.7552, 0.2477, 0.5606, 0.2473, 0.5667, 0.2321, 0.7515, 0.1587, 0.7551, 0.1703, 0.562, 0.1699, 0.5667, 0.1583, 0.7511, 0.08222, 0.7555, 0.09628, 0.5609, 0.09587, 0.5667, 0.08183, 0.5563, 0.4482, 0.5556, 0.3916, 0.5614, 0.3917, 0.5621, 0.4483, 0.513, 0.8098, 0.513, 0.8189, 0.505, 0.8197, 0.5054, 0.8108, 0.5558, 0.5238, 0.5557, 0.4709, 0.5616, 0.471, 0.5617, 0.5239, 0.5003, 0.6536, 0.4994, 0.6386, 0.5074, 0.6406, 0.5074, 0.6547, 0.556, 0.3688, 0.557, 0.3207, 0.5628, 0.3208, 0.5619, 0.369, 0.5634, 0.3809, 0.556, 0.3688, 0.5619, 0.369, 0.5686, 0.381, 0.5568, 0.2968, 0.5547, 0.2472, 0.5606, 0.2473, 0.5625, 0.297, 0.3856, 0.759, 0.3715, 0.7592, 0.3721, 0.7512, 0.3856, 0.7517, 0.5567, 0.2203, 0.5562, 0.1698, 0.562, 0.1699, 0.5624, 0.2205, 0.5614, 0.232, 0.5567, 0.2203, 0.5624, 0.2205, 0.5667, 0.2321, 0.5532, 0.1496, 0.555, 0.09573, 0.5609, 0.09587, 0.5592, 0.1497, 0.5056, 0.7914, 0.5051, 0.7823, 0.513, 0.7848, 0.513, 0.7933, 0.5561, 0.07244, 0.5552, 0.02189, 0.561, 0.02203, 0.5619, 0.07258, 0.7464, 0.008615, 0.755, 0.02244, 0.561, 0.02203, 0.5727, 0.008248, 0.5667, 0.08183, 0.5619, 0.07258, 0.7548, 0.07299, 0.7511, 0.08222, 0.5621, 0.4483, 0.5614, 0.3917, 0.756, 0.3921, 0.7558, 0.4487, 0.5675, 0.458, 0.5621, 0.4483, 0.7558, 0.4487, 0.7534, 0.4584, 0.5617, 0.5239, 0.5616, 0.471, 0.7566, 0.4714, 0.7571, 0.5243, 0.5737, 0.5364, 0.5617, 0.5239, 0.7571, 0.5243, 0.7491, 0.5367, 0.5619, 0.369, 0.5628, 0.3208, 0.755, 0.3212, 0.7562, 0.3694, 0.5686, 0.381, 0.5619, 0.369, 0.7562, 0.3694, 0.7514, 0.3814, 0.5625, 0.297, 0.5606, 0.2473, 0.7552, 0.2477, 0.7549, 0.2974, 0.5723, 0.3088, 0.5625, 0.297, 0.7549, 0.2974, 0.7491, 0.3091, 0.5624, 0.2205, 0.562, 0.1699, 0.7551, 0.1703, 0.7549, 0.2209, 0.5667, 0.2321, 0.5624, 0.2205, 0.7549, 0.2209, 0.7518, 0.2325, 0.5592, 0.1497, 0.5609, 0.09587, 0.7555, 0.09628, 0.7569, 0.1501, 0.5667, 0.1583, 0.5592, 0.1497, 0.7569, 0.1501, 0.7515, 0.1587, 0.5619, 0.07258, 0.561, 0.02203, 0.755, 0.02244, 0.7548, 0.07299, 0.7637, 0.4583, 0.7676, 0.4713, 0.7566, 0.4714, 0.7534, 0.4584, 0.7615, 0.3813, 0.767, 0.3921, 0.756, 0.3921, 0.7514, 0.3814, 0.5255, 0.5512, 0.5246, 0.5374, 0.5351, 0.5406, 0.5351, 0.5537, 0.7621, 0.2324, 0.7662, 0.2477, 0.7552, 0.2477, 0.7518, 0.2325, 0.7617, 0.1586, 0.7659, 0.1702, 0.7551, 0.1703, 0.7515, 0.1587, 0.7613, 0.08213, 0.7665, 0.0962, 0.7555, 0.09628, 0.7511, 0.08222, 0.7559, 0.008525, 0.7659, 0.02235, 0.755, 0.02244, 0.7464, 0.008615, 0.463, 0.2483, 0.4725, 0.2454, 0.4726, 0.2538, 0.4631, 0.2564, 0.08698, 0.4381, 0.0743, 0.4409, 0.0743, 0.2518, 0.08698, 0.2588, 0.1639, 0.4405, 0.1536, 0.4442, 0.1536, 0.2512, 0.1639, 0.2577, 0.2359, 0.4361, 0.2244, 0.442, 0.2244, 0.2528, 0.2359, 0.2622, 0.3129, 0.4395, 0.303, 0.4443, 0.2983, 0.2521, 0.3129, 0.256, 0.3867, 0.4394, 0.3753, 0.4412, 0.3753, 0.2533, 0.3867, 0.2562, 0.4631, 0.4393, 0.4494, 0.4436, 0.4494, 0.2529, 0.4631, 0.2564, 0.09686, 0.243, 0.1535, 0.2425, 0.1536, 0.2512, 0.09698, 0.2516, 0.08686, 0.251, 0.09686, 0.243, 0.09698, 0.2516, 0.08698, 0.2588, 0.02127, 0.2439, 0.07418, 0.2434, 0.0743, 0.2518, 0.0214, 0.2522, 0.5002, 0.5214, 0.4994, 0.5045, 0.5081, 0.5074, 0.5081, 0.5235, 0.1762, 0.2444, 0.2243, 0.2443, 0.2244, 0.2528, 0.1763, 0.2528, 0.1638, 0.2496, 0.1762, 0.2444, 0.1763, 0.2528, 0.1639, 0.2577, 0.2482, 0.2438, 0.2978, 0.2435, 0.2983, 0.2521, 0.2483, 0.2524, 0.5271, 0.4851, 0.5263, 0.471, 0.535, 0.4747, 0.535, 0.488, 0.3246, 0.2447, 0.3752, 0.2449, 0.3753, 0.2533, 0.3247, 0.2531, 0.3128, 0.2479, 0.3246, 0.2447, 0.3247, 0.2531, 0.3129, 0.256, 0.3955, 0.2426, 0.4493, 0.2443, 0.4494, 0.2529, 0.3957, 0.2513, 0.1416, 0.768, 0.1326, 0.7696, 0.1328, 0.76, 0.1416, 0.759, 0.4725, 0.2454, 0.5231, 0.2443, 0.5232, 0.2527, 0.4726, 0.2538, 0.5364, 0.4327, 0.5232, 0.4407, 0.5232, 0.2527, 0.5364, 0.2605, 0.4631, 0.2564, 0.4726, 0.2538, 0.4726, 0.4415, 0.4631, 0.4393, 0.09698, 0.2516, 0.1536, 0.2512, 0.1536, 0.4442, 0.09698, 0.4437, 0.08698, 0.2588, 0.09698, 0.2516, 0.09698, 0.4437, 0.08698, 0.4381, 0.0214, 0.2522, 0.0743, 0.2518, 0.0743, 0.4409, 0.0214, 0.4389, 0.008248, 0.2634, 0.0214, 0.2522, 0.0214, 0.4389, 0.008248, 0.4321, 0.1763, 0.2528, 0.2244, 0.2528, 0.2244, 0.442, 0.1763, 0.4419, 0.1639, 0.2577, 0.1763, 0.2528, 0.1763, 0.4419, 0.1639, 0.4405, 0.2483, 0.2524, 0.2983, 0.2521, 0.303, 0.4443, 0.2483, 0.4431, 0.2359, 0.2622, 0.2483, 0.2524, 0.2483, 0.4431, 0.2359, 0.4361, 0.3247, 0.2531, 0.3753, 0.2533, 0.3753, 0.4412, 0.3247, 0.4413, 0.3129, 0.256, 0.3247, 0.2531, 0.3247, 0.4413, 0.3129, 0.4395, 0.3957, 0.2513, 0.4494, 0.2529, 0.4494, 0.4436, 0.3957, 0.4442, 0.3867, 0.2562, 0.3957, 0.2513, 0.3957, 0.4442, 0.3867, 0.4394, 0.4726, 0.2538, 0.5232, 0.2527, 0.5232, 0.4407, 0.4726, 0.4415, 0.08684, 0.4448, 0.07416, 0.4482, 0.0743, 0.4409, 0.08698, 0.4381, 0.1638, 0.4475, 0.1535, 0.4518, 0.1536, 0.4442, 0.1639, 0.4405, 0.5059, 0.7658, 0.5051, 0.7545, 0.5137, 0.7548, 0.5137, 0.7656, 0.3128, 0.4465, 0.3032, 0.4518, 0.303, 0.4443, 0.3129, 0.4395, 0.3865, 0.4464, 0.3752, 0.4484, 0.3753, 0.4412, 0.3867, 0.4394, 0.463, 0.4462, 0.4492, 0.451, 0.4494, 0.4436, 0.4631, 0.4393, 0.3864, 0.7343, 0.3715, 0.7347, 0.3721, 0.7262, 0.3864, 0.7266, 0.02605, 0.7114, 0.01263, 0.7072, 0.008248, 0.6999, 0.026, 0.6999, 0.9434, 0.8014, 0.8878, 0.8058, 0.8877, 0.7972, 0.9432, 0.7933, 0.8002, 0.5662, 0.8568, 0.5621, 0.8569, 0.7983, 0.8003, 0.7941, 0.9593, 0.7969, 0.9434, 0.8014, 0.9432, 0.7933, 0.9592, 0.7892, 0.7846, 0.5705, 0.8002, 0.5662, 0.8003, 0.7941, 0.7846, 0.7897, 0.026, 0.6999, 0.008248, 0.6999, 0.008248, 0.4807, 0.026, 0.4807, 0.9432, 0.7933, 0.8877, 0.7972, 0.8877, 0.5624, 0.9432, 0.5667, 0.9592, 0.7892, 0.9432, 0.7933, 0.9432, 0.5667, 0.9592, 0.5713, 0.8004, 0.5581, 0.857, 0.5536, 0.8568, 0.5621, 0.8002, 0.5662, 0.7847, 0.5629, 0.8004, 0.5581, 0.8002, 0.5662, 0.7846, 0.5705, 0.2375, 0.4807, 0.2229, 0.4807, 0.2229, 0.4683, 0.2324, 0.4732, 0.3219, 0.9454, 0.2616, 0.9497, 0.2616, 0.7375, 0.3219, 0.7406, 0.2212, 0.9606, 0.1733, 0.9644, 0.1675, 0.9515, 0.2211, 0.9482, 0.3332, 0.9428, 0.3173, 0.9454, 0.3173, 0.7406, 0.3332, 0.7459, 0.2375, 0.9549, 0.2215, 0.9599, 0.2214, 0.9476, 0.2374, 0.9431, 0.2344, 0.7084, 0.2229, 0.7114, 0.2229, 0.6999, 0.2375, 0.6999, 0.2375, 0.6999, 0.2229, 0.6999, 0.2229, 0.4807, 0.2375, 0.4807, 0.2229, 0.4807, 0.026, 0.4807, 0.02605, 0.4683, 0.2229, 0.4683, 0.2211, 0.9482, 0.1675, 0.9515, 0.1675, 0.7424, 0.2211, 0.7465, 0.2374, 0.9431, 0.2214, 0.9476, 0.2214, 0.7458, 0.2374, 0.7491, 0.2229, 0.7114, 0.02605, 0.7114, 0.026, 0.6999, 0.2229, 0.6999, 0.2229, 0.6999, 0.026, 0.6999, 0.026, 0.4807, 0.2229, 0.4807, 0.3173, 0.9596, 0.2639, 0.9634, 0.2627, 0.949, 0.3173, 0.9454, 0.3333, 0.9563, 0.3173, 0.9596, 0.3173, 0.9454, 0.3332, 0.9428, 0.4678, 0.4811, 0.2679, 0.4811, 0.2678, 0.4683, 0.4678, 0.4683, 0.08826, 0.9587, 0.07818, 0.9627, 0.07805, 0.9515, 0.08814, 0.948, 0.4828, 0.9499, 0.4728, 0.9541, 0.4728, 0.7368, 0.4828, 0.7411, 0.4152, 0.7308, 0.4729, 0.7262, 0.4728, 0.7368, 0.4151, 0.7407, 0.02041, 0.7437, 0.07801, 0.7373, 0.07805, 0.9515, 0.02045, 0.9489, 0.4029, 0.7355, 0.4152, 0.7308, 0.4151, 0.7407, 0.4029, 0.7449, 0.008248, 0.7487, 0.02041, 0.7437, 0.02045, 0.9489, 0.008285, 0.9457, 0.08814, 0.948, 0.07805, 0.9515, 0.07801, 0.7373, 0.0881, 0.7424, 0.4151, 0.7407, 0.4728, 0.7368, 0.4728, 0.9541, 0.4151, 0.9489, 0.4029, 0.7449, 0.4151, 0.7407, 0.4151, 0.9489, 0.4029, 0.9448, 0.4829, 0.4811, 0.4678, 0.4811, 0.4678, 0.4683, 0.4804, 0.4707, 0.4829, 0.9631, 0.4729, 0.968, 0.4728, 0.9541, 0.4828, 0.9499, 0.02057, 0.735, 0.07817, 0.7279, 0.07801, 0.7373, 0.02041, 0.7437, 0.008409, 0.7406, 0.02057, 0.735, 0.02041, 0.7437, 0.008248, 0.7487, 0.2679, 0.6958, 0.254, 0.6958, 0.254, 0.4811, 0.2679, 0.4811, 0.7297, 0.7924, 0.7195, 0.7965, 0.7197, 0.5645, 0.7298, 0.5696, 0.5533, 0.5584, 0.5631, 0.5532, 0.5629, 0.5629, 0.5532, 0.5675, 0.6208, 0.7914, 0.5629, 0.7963, 0.5629, 0.5629, 0.6208, 0.5678, 0.6623, 0.5596, 0.7198, 0.5532, 0.7197, 0.5645, 0.6622, 0.5702, 0.6333, 0.7869, 0.6208, 0.7914, 0.6208, 0.5678, 0.6333, 0.5722, 0.6501, 0.5651, 0.6623, 0.5596, 0.6622, 0.5702, 0.65, 0.5752, 0.4678, 0.6958, 0.2679, 0.6958, 0.2679, 0.4811, 0.4678, 0.4811, 0.4829, 0.6958, 0.4678, 0.6958, 0.4678, 0.4811, 0.4829, 0.4811, 0.5532, 0.5675, 0.5629, 0.5629, 0.5629, 0.7963, 0.5532, 0.7916, 0.6622, 0.5702, 0.7197, 0.5645, 0.7195, 0.7965, 0.662, 0.7925, 0.65, 0.5752, 0.6622, 0.5702, 0.662, 0.7925, 0.6499, 0.7886, 0.2678, 0.7097, 0.2583, 0.7056, 0.254, 0.6958, 0.2679, 0.6958, 0.7299, 0.8019, 0.7198, 0.8066, 0.7195, 0.7965, 0.7297, 0.7924, 0.621, 0.8017, 0.5631, 0.8072, 0.5629, 0.7963, 0.6208, 0.7914, 0.6334, 0.7967, 0.621, 0.8017, 0.6208, 0.7914, 0.6333, 0.7869, 0.4678, 0.7097, 0.2678, 0.7097, 0.2679, 0.6958, 0.4678, 0.6958, 0.4771, 0.7041, 0.4678, 0.7097, 0.4678, 0.6958, 0.4829, 0.6958])
me_column01.materials.append(mat_column01)
me_column01.use_remesh_preserve_volume = False
me_column01.use_remesh_preserve_attributes = False
me_column01.use_mirror_vertex_groups = False
me_column01.update()

# ---- objects
ob_column01 = bpy.data.objects.new('column01', me_column01)

# ---- transforms, parenting, visibility, modifiers, constraints
ob_column01.location = (0.0, 0.0, 0.0)
ob_column01.scale = (0.8613, 0.8613, 0.9974)
ob_column01.lineart.crease_threshold = 0.0

# ---- collection membership
col_collection_1.objects.link(ob_column01)

# ---- scene / render settings (as saved in the file)
scene.frame_start = 1; scene.frame_end = 250; scene.frame_set(1)
scene.render.engine = 'BLENDER_EEVEE_NEXT'
scene.render.resolution_percentage = 50
scene.render.dither_intensity = 0.0
scene.cycles.use_denoising = False
scene.cycles.samples = 10
scene.cycles.sampling_pattern = 'TABULATED_SOBOL'
scene.cycles.light_sampling_threshold = 0.0
scene.cycles.use_adaptive_sampling = False
scene.cycles.use_light_tree = False
scene.cycles.blur_glossy = 0.0
scene.cycles.volume_bounces = 1
scene.cycles.pixel_filter_type = 'GAUSSIAN'
scene.cycles.sample_clamp_indirect = 0.0
scene.view_settings.view_transform = 'Standard'
bpy.context.view_layer.update()

# ---- added for rendering (the .blend has no active camera and no usable light): camera, sun
cam_auto = bpy.data.cameras.new('AutoCamera')
cam_auto.lens = 50.0
cam_auto.sensor_width = 36.0
cam_auto.clip_end = 1000.0
ob_auto_camera = bpy.data.objects.new('AutoCamera', cam_auto)
scene.collection.objects.link(ob_auto_camera)
ob_auto_camera.location = (3.07572, -3.69274, 3.97417)
ob_auto_camera.rotation_euler = (1.09748, -7.21219e-08, 0.694738)
scene.camera = ob_auto_camera
light_auto_sun = bpy.data.lights.new('AutoSun', 'SUN')
light_auto_sun.energy = 3.0
light_auto_sun.angle = 0.0523599
ob_auto_sun = bpy.data.objects.new('AutoSun', light_auto_sun)
scene.collection.objects.link(ob_auto_sun)
ob_auto_sun.rotation_euler = (0.872665, 0.174533, 0.523599)
bpy.context.view_layer.update()
